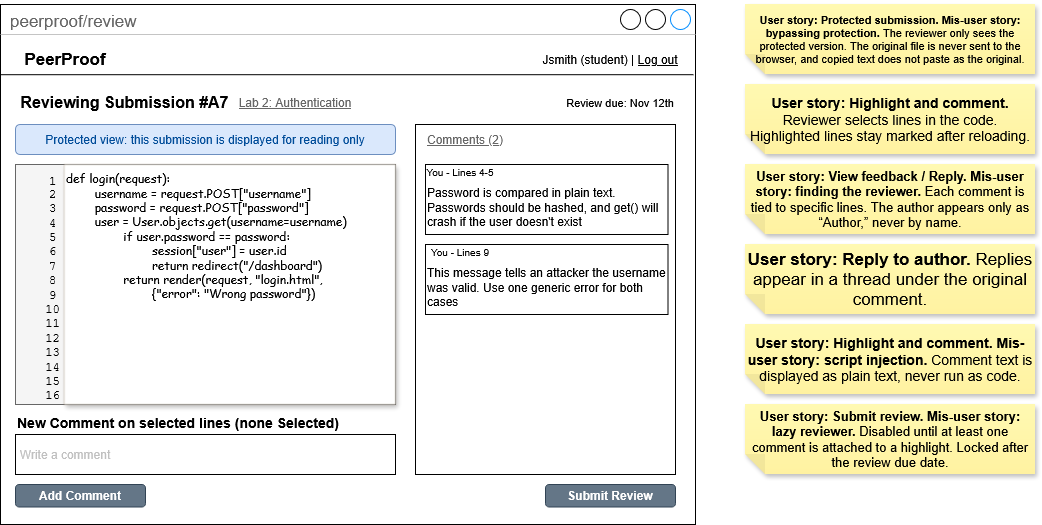

The diagram above was exported from draw.io. Its source (the exported page's mxGraphModel, read from the mxfile embedded in the PNG):
<mxGraphModel dx="1373" dy="759" grid="1" gridSize="10" guides="1" tooltips="1" connect="1" arrows="1" fold="1" page="1" pageScale="1" pageWidth="850" pageHeight="1100" background="light-dark(#ffffff, #121212)" math="0" shadow="0">
  <root>
    <mxCell id="En9WxVoRMxBZiWQLQzzA-0" />
    <mxCell id="En9WxVoRMxBZiWQLQzzA-1" parent="En9WxVoRMxBZiWQLQzzA-0" />
    <mxCell id="En9WxVoRMxBZiWQLQzzA-2" parent="En9WxVoRMxBZiWQLQzzA-1" style="strokeWidth=1;shadow=0;dashed=0;align=center;html=1;shape=mxgraph.mockup.containers.window;align=left;verticalAlign=top;spacingLeft=8;strokeColor2=#008cff;strokeColor3=#c4c4c4;fontColor=#666666;mainText=;fontSize=17;labelBackgroundColor=none;whiteSpace=wrap;" value="peerproof/review" vertex="1">
      <mxGeometry height="520" width="695" x="75" y="100" as="geometry" />
    </mxCell>
    <mxCell id="r9NaqQqN4AML9tmvRFDW-5" parent="En9WxVoRMxBZiWQLQzzA-1" style="rounded=0;whiteSpace=wrap;html=1;fillColor=#f5f5f5;fontColor=#333333;strokeColor=#666666;" value="" vertex="1">
      <mxGeometry height="240" width="380" x="90" y="260" as="geometry" />
    </mxCell>
    <mxCell id="En9WxVoRMxBZiWQLQzzA-3" parent="En9WxVoRMxBZiWQLQzzA-1" style="text;html=1;whiteSpace=wrap;strokeColor=none;fillColor=none;align=center;verticalAlign=middle;rounded=0;fontStyle=1;fontSize=17;" value="PeerProof" vertex="1">
      <mxGeometry height="30" width="100" x="90" y="140" as="geometry" />
    </mxCell>
    <mxCell id="En9WxVoRMxBZiWQLQzzA-4" parent="En9WxVoRMxBZiWQLQzzA-1" style="text;html=1;whiteSpace=wrap;strokeColor=none;fillColor=none;align=center;verticalAlign=middle;rounded=0;" value="Jsmith (student) | &lt;u&gt;Log out&lt;/u&gt;" vertex="1">
      <mxGeometry height="30" width="150" x="610" y="140" as="geometry" />
    </mxCell>
    <mxCell id="En9WxVoRMxBZiWQLQzzA-5" edge="1" parent="En9WxVoRMxBZiWQLQzzA-1" source="En9WxVoRMxBZiWQLQzzA-2" style="endArrow=none;html=1;rounded=0;defaultLabelBackgroundColor=page;exitX=0.001;exitY=0.135;exitDx=0;exitDy=0;exitPerimeter=0;entryX=0.997;entryY=0.135;entryDx=0;entryDy=0;entryPerimeter=0;" target="En9WxVoRMxBZiWQLQzzA-2" value="">
      <mxGeometry height="50" relative="1" width="50" as="geometry">
        <mxPoint x="630" y="410" as="sourcePoint" />
        <mxPoint x="680" y="360" as="targetPoint" />
      </mxGeometry>
    </mxCell>
    <mxCell id="En9WxVoRMxBZiWQLQzzA-6" parent="En9WxVoRMxBZiWQLQzzA-1" style="text;html=1;whiteSpace=wrap;strokeColor=none;fillColor=none;align=center;verticalAlign=middle;rounded=0;fontStyle=1;fontSize=16;" value="&lt;span&gt;Reviewing Submission #A7&lt;/span&gt;" vertex="1">
      <mxGeometry height="15" width="242.5" x="77.5" y="190" as="geometry" />
    </mxCell>
    <mxCell id="r9NaqQqN4AML9tmvRFDW-0" parent="En9WxVoRMxBZiWQLQzzA-1" style="text;html=1;whiteSpace=wrap;strokeColor=none;fillColor=none;align=center;verticalAlign=middle;rounded=0;fontStyle=4;fontSize=12;fontColor=#666666;" value="Lab 2: Authentication" vertex="1">
      <mxGeometry height="15" width="140" x="300" y="190" as="geometry" />
    </mxCell>
    <mxCell id="r9NaqQqN4AML9tmvRFDW-3" parent="En9WxVoRMxBZiWQLQzzA-1" style="text;html=1;whiteSpace=wrap;strokeColor=none;fillColor=none;align=center;verticalAlign=middle;rounded=0;fontStyle=0;fontSize=11;" value="Review due: Nov 12th" vertex="1">
      <mxGeometry height="22.5" width="130" x="630" y="186.25" as="geometry" />
    </mxCell>
    <mxCell id="r9NaqQqN4AML9tmvRFDW-4" parent="En9WxVoRMxBZiWQLQzzA-1" style="rounded=1;whiteSpace=wrap;html=1;roundedPerimeter=1;fillColor=#dae8fc;strokeColor=#6c8ebf;fontColor=#004C99;" value="Protected view: this submission is displayed for reading only" vertex="1">
      <mxGeometry height="30" width="380" x="90" y="220" as="geometry" />
    </mxCell>
    <mxCell id="r9NaqQqN4AML9tmvRFDW-7" parent="En9WxVoRMxBZiWQLQzzA-1" style="text;html=1;whiteSpace=wrap;strokeColor=none;fillColor=none;align=center;verticalAlign=middle;rounded=0;textDirection=ltr;labelPosition=center;verticalLabelPosition=middle;horizontal=1;fontFamily=Courier New;spacingTop=10;spacingRight=-25;spacingBottom=0;" value="&lt;div style=&quot;line-height: 100%;&quot;&gt;1&lt;/div&gt;&lt;div&gt;2&lt;/div&gt;&lt;div&gt;3&lt;/div&gt;&lt;div&gt;4&lt;/div&gt;&lt;div&gt;5&lt;/div&gt;&lt;div&gt;6&lt;/div&gt;&lt;div&gt;7&lt;/div&gt;&lt;div&gt;8&lt;/div&gt;&lt;div&gt;9&lt;/div&gt;&lt;div&gt;10&lt;/div&gt;&lt;div&gt;11&lt;/div&gt;&lt;div&gt;12&lt;br&gt;13&lt;/div&gt;&lt;div&gt;14&lt;/div&gt;&lt;div&gt;15&lt;/div&gt;&lt;div&gt;16&lt;/div&gt;" vertex="1">
      <mxGeometry height="240" width="50" x="90" y="260" as="geometry" />
    </mxCell>
    <UserObject label="&lt;div&gt;def login(request):&lt;/div&gt;&lt;div&gt;&lt;span style=&quot;white-space: pre;&quot;&gt;&#09;&lt;/span&gt;username = request.POST[&quot;username&quot;]&lt;/div&gt;&lt;div&gt;&lt;span style=&quot;white-space: pre;&quot;&gt;&#09;&lt;/span&gt;password = request.POST[&quot;password&quot;]&amp;nbsp;&lt;/div&gt;&lt;div&gt;&lt;span style=&quot;white-space: pre;&quot;&gt;&#09;&lt;/span&gt;user = User.objects.get(username=username)&lt;/div&gt;&lt;div&gt;&lt;span style=&quot;white-space: pre;&quot;&gt;&#09;&lt;/span&gt;&lt;span style=&quot;white-space: pre;&quot;&gt;&#09;&lt;/span&gt;if user.password == password:&amp;nbsp;&lt;/div&gt;&lt;div&gt;&lt;span style=&quot;white-space: pre;&quot;&gt;&#09;&lt;/span&gt;&lt;span style=&quot;white-space: pre;&quot;&gt;&#09;&lt;/span&gt;&lt;span style=&quot;white-space: pre;&quot;&gt;&#09;&lt;/span&gt;session[&quot;user&quot;] = user.id&amp;nbsp;&lt;/div&gt;&lt;div&gt;&lt;span style=&quot;white-space: pre;&quot;&gt;&#09;&lt;/span&gt;&lt;span style=&quot;white-space: pre;&quot;&gt;&#09;&lt;/span&gt;&lt;span style=&quot;white-space: pre;&quot;&gt;&#09;&lt;/span&gt;return redirect(&quot;/dashboard&quot;)&lt;/div&gt;&lt;div&gt;&lt;span style=&quot;white-space: pre;&quot;&gt;&#09;&lt;/span&gt;&lt;span style=&quot;white-space: pre;&quot;&gt;&#09;&lt;/span&gt;return render(request, &quot;login.html&quot;,&lt;/div&gt;&lt;div&gt;&lt;span style=&quot;white-space: pre;&quot;&gt;&#09;&lt;/span&gt;&lt;span style=&quot;white-space: pre;&quot;&gt;&#09;&lt;/span&gt;&lt;span style=&quot;white-space: pre;&quot;&gt;&#09;&lt;/span&gt;{&quot;error&quot;: &quot;Wrong password&quot;})&lt;/div&gt;" link="&#10;def login(request):&#10;    username = request.POST[&quot;username&quot;]&#10;    password = request.POST[&quot;password&quot;]&#10;    user = User.objects.get(username=username)&#10;    if user.password == password:&#10;        session[&quot;user&quot;] = user.id&#10;        return redirect(&quot;/dashboard&quot;)&#10;    return render(request, &quot;login.html&quot;,&#10;        {&quot;error&quot;: &quot;Wrong password&quot;})&#10;&#10;" id="r9NaqQqN4AML9tmvRFDW-6">
      <mxCell parent="En9WxVoRMxBZiWQLQzzA-1" style="rounded=0;whiteSpace=wrap;html=1;fontFamily=Comic Sans MS;labelPosition=center;verticalLabelPosition=middle;align=left;verticalAlign=top;shadow=1;strokeColor=light-dark(#54330033,#54330033);" vertex="1">
        <mxGeometry height="240" width="331.25" x="138.75" y="260" as="geometry" />
      </mxCell>
    </UserObject>
    <mxCell id="r9NaqQqN4AML9tmvRFDW-13" parent="En9WxVoRMxBZiWQLQzzA-1" style="rounded=0;whiteSpace=wrap;html=1;" value="" vertex="1">
      <mxGeometry height="350" width="260" x="490" y="220" as="geometry" />
    </mxCell>
    <mxCell id="r9NaqQqN4AML9tmvRFDW-14" parent="En9WxVoRMxBZiWQLQzzA-1" style="text;html=1;whiteSpace=wrap;strokeColor=none;fillColor=none;align=center;verticalAlign=middle;rounded=0;fontStyle=4;fontSize=12;fontColor=#666666;" value="Comments (2)" vertex="1">
      <mxGeometry height="15" width="140" x="470" y="227.5" as="geometry" />
    </mxCell>
    <mxCell id="r9NaqQqN4AML9tmvRFDW-19" parent="En9WxVoRMxBZiWQLQzzA-1" style="rounded=0;whiteSpace=wrap;html=1;" value="" vertex="1">
      <mxGeometry height="70" width="242.5" x="500" y="260" as="geometry" />
    </mxCell>
    <mxCell id="r9NaqQqN4AML9tmvRFDW-20" parent="En9WxVoRMxBZiWQLQzzA-1" style="text;html=1;whiteSpace=wrap;strokeColor=none;fillColor=none;align=center;verticalAlign=middle;rounded=0;fontSize=10;" value="You - Lines 4-5" vertex="1">
      <mxGeometry height="15" width="70" x="500" y="260" as="geometry" />
    </mxCell>
    <mxCell id="r9NaqQqN4AML9tmvRFDW-21" parent="En9WxVoRMxBZiWQLQzzA-1" style="text;html=1;whiteSpace=wrap;strokeColor=none;fillColor=none;align=left;verticalAlign=middle;rounded=0;" value="&lt;div align=&quot;left&quot;&gt;Password is compared in plain text. Passwords should be hashed, and get() will crash if the user doesn't exist&lt;/div&gt;" vertex="1">
      <mxGeometry height="55" width="242.5" x="500" y="275" as="geometry" />
    </mxCell>
    <mxCell id="r9NaqQqN4AML9tmvRFDW-22" parent="En9WxVoRMxBZiWQLQzzA-1" style="rounded=0;whiteSpace=wrap;html=1;" value="" vertex="1">
      <mxGeometry height="70" width="242.5" x="500" y="340" as="geometry" />
    </mxCell>
    <mxCell id="r9NaqQqN4AML9tmvRFDW-23" parent="En9WxVoRMxBZiWQLQzzA-1" style="text;html=1;whiteSpace=wrap;strokeColor=none;fillColor=none;align=center;verticalAlign=middle;rounded=0;fontSize=10;" value="You - Lines 9" vertex="1">
      <mxGeometry height="15" width="70" x="500" y="340" as="geometry" />
    </mxCell>
    <mxCell id="r9NaqQqN4AML9tmvRFDW-24" parent="En9WxVoRMxBZiWQLQzzA-1" style="text;html=1;whiteSpace=wrap;strokeColor=none;fillColor=none;align=left;verticalAlign=middle;rounded=0;" value="This message tells an attacker the username was valid. Use one generic error for both cases" vertex="1">
      <mxGeometry height="55" width="242.5" x="500" y="355" as="geometry" />
    </mxCell>
    <mxCell id="r9NaqQqN4AML9tmvRFDW-26" parent="En9WxVoRMxBZiWQLQzzA-1" style="text;html=1;whiteSpace=wrap;strokeColor=none;fillColor=none;align=left;verticalAlign=middle;rounded=0;fontStyle=1;fontSize=14;" value="New Comment on selected lines (none Selected)" vertex="1">
      <mxGeometry height="15" width="350" x="90" y="510" as="geometry" />
    </mxCell>
    <mxCell id="r9NaqQqN4AML9tmvRFDW-27" parent="En9WxVoRMxBZiWQLQzzA-1" style="rounded=0;whiteSpace=wrap;html=1;" value="" vertex="1">
      <mxGeometry height="40" width="380" x="90" y="530" as="geometry" />
    </mxCell>
    <mxCell id="r9NaqQqN4AML9tmvRFDW-28" parent="En9WxVoRMxBZiWQLQzzA-1" style="text;html=1;whiteSpace=wrap;align=center;verticalAlign=middle;rounded=0;fontColor=light-dark(#c0c0c0, #E6E6E6);" value="Write a comment" vertex="1">
      <mxGeometry height="30" width="100" x="90" y="535" as="geometry" />
    </mxCell>
    <mxCell id="r9NaqQqN4AML9tmvRFDW-29" parent="En9WxVoRMxBZiWQLQzzA-1" style="rounded=1;whiteSpace=wrap;html=1;roundedPerimeter=1;fillColor=#647687;fontColor=#ffffff;strokeColor=#314354;" value="&lt;b&gt;Add Comment&lt;/b&gt;" vertex="1">
      <mxGeometry height="22.5" width="130" x="90" y="580" as="geometry" />
    </mxCell>
    <mxCell id="r9NaqQqN4AML9tmvRFDW-31" parent="En9WxVoRMxBZiWQLQzzA-1" style="rounded=1;whiteSpace=wrap;html=1;roundedPerimeter=1;fillColor=#647687;fontColor=#ffffff;strokeColor=#314354;" value="&lt;b&gt;Submit Review&lt;/b&gt;" vertex="1">
      <mxGeometry height="22.5" width="130" x="620" y="580" as="geometry" />
    </mxCell>
    <mxCell id="r9NaqQqN4AML9tmvRFDW-32" parent="En9WxVoRMxBZiWQLQzzA-1" style="shape=note;whiteSpace=wrap;html=1;backgroundOutline=1;fontColor=#000000;darkOpacity=0.05;fillColor=#FFF9B2;strokeColor=none;fillStyle=solid;direction=west;gradientDirection=north;gradientColor=#FFF2A1;shadow=1;size=20;autosizeText=1;fontSize=11;" value="&lt;strong&gt;User story: Protected submission. Mis-user story: bypassing protection.&lt;/strong&gt; The reviewer only sees the protected version. The original file is never sent to the browser, and copied text does not paste as the original." vertex="1">
      <mxGeometry height="70" width="290" x="820" y="100" as="geometry" />
    </mxCell>
    <mxCell id="r9NaqQqN4AML9tmvRFDW-33" parent="En9WxVoRMxBZiWQLQzzA-1" style="shape=note;whiteSpace=wrap;html=1;backgroundOutline=1;fontColor=#000000;darkOpacity=0.05;fillColor=#FFF9B2;strokeColor=none;fillStyle=solid;direction=west;gradientDirection=north;gradientColor=#FFF2A1;shadow=1;size=20;autosizeText=1;fontSize=14;" value="&lt;strong&gt;User story: Highlight and comment. Mis-user story: script injection.&lt;/strong&gt; Comment text is displayed as plain text, never run as code." vertex="1">
      <mxGeometry height="70" width="290" x="820" y="420" as="geometry" />
    </mxCell>
    <mxCell id="r9NaqQqN4AML9tmvRFDW-34" parent="En9WxVoRMxBZiWQLQzzA-1" style="shape=note;whiteSpace=wrap;html=1;backgroundOutline=1;fontColor=#000000;darkOpacity=0.05;fillColor=#FFF9B2;strokeColor=none;fillStyle=solid;direction=west;gradientDirection=north;gradientColor=#FFF2A1;shadow=1;size=20;autosizeText=1;fontSize=17;" value="&lt;strong&gt;User story: Reply to author.&lt;/strong&gt; Replies appear in a thread under the original comment." vertex="1">
      <mxGeometry height="70" width="290" x="820" y="340" as="geometry" />
    </mxCell>
    <mxCell id="r9NaqQqN4AML9tmvRFDW-35" parent="En9WxVoRMxBZiWQLQzzA-1" style="shape=note;whiteSpace=wrap;html=1;backgroundOutline=1;fontColor=#000000;darkOpacity=0.05;fillColor=#FFF9B2;strokeColor=none;fillStyle=solid;direction=west;gradientDirection=north;gradientColor=#FFF2A1;shadow=1;size=20;autosizeText=1;fontSize=13;" value="&lt;strong&gt;User story: View feedback / Reply. Mis-user story: finding the reviewer.&lt;/strong&gt; Each comment is tied to specific lines. The author appears only as “Author,” never by name." vertex="1">
      <mxGeometry height="70" width="290" x="820" y="260" as="geometry" />
    </mxCell>
    <mxCell id="r9NaqQqN4AML9tmvRFDW-36" parent="En9WxVoRMxBZiWQLQzzA-1" style="shape=note;whiteSpace=wrap;html=1;backgroundOutline=1;fontColor=#000000;darkOpacity=0.05;fillColor=#FFF9B2;strokeColor=none;fillStyle=solid;direction=west;gradientDirection=north;gradientColor=#FFF2A1;shadow=1;size=20;autosizeText=1;fontSize=14;" value="&lt;strong&gt;User story: Highlight and comment.&lt;/strong&gt; Reviewer selects lines in the code. Highlighted lines stay marked after reloading." vertex="1">
      <mxGeometry height="70" width="290" x="820" y="180" as="geometry" />
    </mxCell>
    <mxCell id="r9NaqQqN4AML9tmvRFDW-37" parent="En9WxVoRMxBZiWQLQzzA-1" style="shape=note;whiteSpace=wrap;html=1;backgroundOutline=1;fontColor=#000000;darkOpacity=0.05;fillColor=#FFF9B2;strokeColor=none;fillStyle=solid;direction=west;gradientDirection=north;gradientColor=#FFF2A1;shadow=1;size=20;autosizeText=1;fontSize=13;" value="&lt;strong&gt;User story: Submit review. Mis-user story: lazy reviewer.&lt;/strong&gt; Disabled until at least one comment is attached to a highlight. Locked after the review due date." vertex="1">
      <mxGeometry height="70" width="290" x="820" y="500" as="geometry" />
    </mxCell>
  </root>
</mxGraphModel>